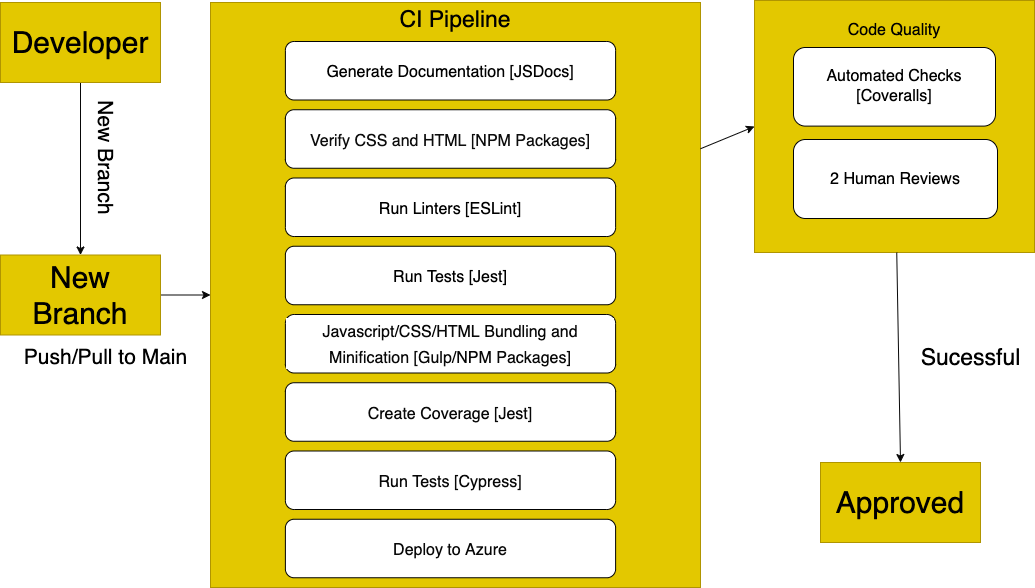

The diagram above was exported from draw.io. Its source (the exported page's mxGraphModel, read from the mxfile embedded in the PNG):
<mxGraphModel dx="1647" dy="1167" grid="0" gridSize="10" guides="1" tooltips="1" connect="1" arrows="1" fold="1" page="1" pageScale="1" pageWidth="1100" pageHeight="850" background="#ffffff" math="0" shadow="0">
  <root>
    <mxCell id="0" />
    <mxCell id="1" parent="0" />
    <mxCell id="18" style="edgeStyle=none;html=1;entryX=0.5;entryY=0;entryDx=0;entryDy=0;fontSize=21;fontColor=#000000;exitX=0.5;exitY=0;exitDx=0;exitDy=0;" parent="1" source="17" target="17" edge="1">
      <mxGeometry relative="1" as="geometry" />
    </mxCell>
    <mxCell id="19" style="edgeStyle=none;html=1;entryX=0.5;entryY=0;entryDx=0;entryDy=0;fontSize=21;fontColor=#000000;strokeColor=#080808;" parent="1" source="2" target="17" edge="1">
      <mxGeometry relative="1" as="geometry" />
    </mxCell>
    <mxCell id="2" value="&lt;font style=&quot;font-size: 30px&quot;&gt;Developer&lt;/font&gt;" style="rounded=0;whiteSpace=wrap;html=1;fillColor=#e3c800;fontColor=#000000;strokeColor=#B09500;" parent="1" vertex="1">
      <mxGeometry x="40" y="40" width="160" height="80" as="geometry" />
    </mxCell>
    <mxCell id="37" style="edgeStyle=none;html=1;fontSize=16;fontColor=#000000;strokeColor=#080808;" parent="1" source="17" target="24" edge="1">
      <mxGeometry relative="1" as="geometry" />
    </mxCell>
    <mxCell id="17" value="&lt;span style=&quot;font-size: 30px&quot;&gt;New Branch&lt;/span&gt;" style="rounded=0;whiteSpace=wrap;html=1;fillColor=#e3c800;fontColor=#000000;strokeColor=#B09500;" parent="1" vertex="1">
      <mxGeometry x="40" y="292.5" width="160" height="80" as="geometry" />
    </mxCell>
    <mxCell id="21" value="New Branch" style="text;html=1;align=center;verticalAlign=middle;resizable=0;points=[];autosize=1;strokeColor=none;fillColor=none;fontSize=21;fontColor=#000000;rotation=90;" parent="1" vertex="1">
      <mxGeometry x="80" y="180" width="130" height="30" as="geometry" />
    </mxCell>
    <mxCell id="23" value="Push/Pull to Main" style="text;html=1;align=center;verticalAlign=middle;resizable=0;points=[];autosize=1;strokeColor=none;fillColor=none;fontSize=21;fontColor=#000000;" parent="1" vertex="1">
      <mxGeometry x="55" y="380" width="180" height="30" as="geometry" />
    </mxCell>
    <mxCell id="36" value="" style="group" parent="1" vertex="1" connectable="0">
      <mxGeometry x="245" y="40" width="490" height="585" as="geometry" />
    </mxCell>
    <mxCell id="24" value="&lt;font style=&quot;font-size: 23px&quot;&gt;CI Pipeline&lt;br&gt;&lt;br&gt;&lt;br&gt;&lt;br&gt;&lt;br&gt;&lt;br&gt;&lt;br&gt;&lt;br&gt;&lt;br&gt;&lt;br&gt;&lt;br&gt;&lt;br&gt;&lt;br&gt;&lt;br&gt;&lt;br&gt;&lt;br&gt;&lt;br&gt;&lt;br&gt;&lt;br&gt;&lt;br&gt;&lt;br&gt;&lt;/font&gt;" style="rounded=0;whiteSpace=wrap;html=1;fillColor=#e3c800;fontColor=#000000;strokeColor=#B09500;" parent="36" vertex="1">
      <mxGeometry x="5" width="489.9999999999999" height="585" as="geometry" />
    </mxCell>
    <mxCell id="25" value="&lt;span style=&quot;background-color: rgb(255 , 255 , 255)&quot;&gt;&lt;font style=&quot;font-size: 16px&quot;&gt;Generate Documentation [JSDocs]&lt;/font&gt;&lt;/span&gt;" style="rounded=1;whiteSpace=wrap;html=1;labelBackgroundColor=#FFFFFF;fontSize=21;fontColor=#000000;strokeColor=#030303;fillColor=#FFFFFF;" parent="36" vertex="1">
      <mxGeometry x="79.89130434782608" y="39" width="330.2173913043477" height="58.500000000000014" as="geometry" />
    </mxCell>
    <mxCell id="29" value="&lt;span style=&quot;color: rgb(13 , 13 , 13) ; font-size: 16px&quot;&gt;Verify CSS and HTML [NPM Packages]&lt;/span&gt;" style="rounded=1;whiteSpace=wrap;html=1;labelBackgroundColor=#FFFFFF;fontSize=21;fontColor=#000000;strokeColor=#030303;fillColor=#FFFFFF;" parent="36" vertex="1">
      <mxGeometry x="79.89130434782608" y="107.25000000000001" width="330.2173913043477" height="58.500000000000014" as="geometry" />
    </mxCell>
    <mxCell id="30" value="&lt;font style=&quot;font-size: 16px&quot;&gt;Run Linters [ESLint]&lt;/font&gt;" style="rounded=1;whiteSpace=wrap;html=1;labelBackgroundColor=#FFFFFF;fontSize=21;fontColor=#000000;strokeColor=#030303;fillColor=#FFFFFF;" parent="36" vertex="1">
      <mxGeometry x="79.89130434782608" y="175.50000000000006" width="330.2173913043477" height="58.500000000000014" as="geometry" />
    </mxCell>
    <mxCell id="31" value="&lt;span style=&quot;color: rgb(8 , 8 , 8)&quot;&gt;&lt;font style=&quot;font-size: 16px&quot;&gt;Javascript/CSS/HTML Bundling and Minification [Gulp/NPM Packages]&lt;/font&gt;&lt;/span&gt;" style="rounded=1;whiteSpace=wrap;html=1;labelBackgroundColor=#FFFFFF;fontSize=21;fontColor=#000000;strokeColor=#030303;fillColor=#FFFFFF;" parent="36" vertex="1">
      <mxGeometry x="79.89130434782608" y="312" width="330.2173913043477" height="58.500000000000014" as="geometry" />
    </mxCell>
    <mxCell id="32" value="&lt;span style=&quot;font-size: 16px&quot;&gt;Run Tests [Jest]&lt;/span&gt;" style="rounded=1;whiteSpace=wrap;html=1;labelBackgroundColor=#FFFFFF;fontSize=21;fontColor=#000000;strokeColor=#030303;fillColor=#FFFFFF;" parent="36" vertex="1">
      <mxGeometry x="79.89130434782608" y="243.75000000000003" width="330.2173913043477" height="58.500000000000014" as="geometry" />
    </mxCell>
    <mxCell id="33" value="&lt;font color=&quot;#080808&quot; style=&quot;font-size: 16px&quot;&gt;Create Coverage [Jest]&lt;/font&gt;" style="rounded=1;whiteSpace=wrap;html=1;labelBackgroundColor=#FFFFFF;fontSize=21;fontColor=#000000;strokeColor=#030303;fillColor=#FFFFFF;" parent="36" vertex="1">
      <mxGeometry x="79.89130434782608" y="380.2500000000001" width="330.2173913043477" height="58.500000000000014" as="geometry" />
    </mxCell>
    <mxCell id="34" value="&lt;font color=&quot;#080808&quot; style=&quot;font-size: 16px&quot;&gt;Run Tests [Cypress]&lt;/font&gt;" style="rounded=1;whiteSpace=wrap;html=1;labelBackgroundColor=#FFFFFF;fontSize=21;fontColor=#000000;strokeColor=#030303;fillColor=#FFFFFF;" parent="36" vertex="1">
      <mxGeometry x="79.89130434782608" y="448.5000000000001" width="330.2173913043477" height="58.500000000000014" as="geometry" />
    </mxCell>
    <mxCell id="35" value="&lt;font color=&quot;#080808&quot; style=&quot;font-size: 16px&quot;&gt;Deploy to Azure&lt;/font&gt;" style="rounded=1;whiteSpace=wrap;html=1;labelBackgroundColor=#FFFFFF;fontSize=21;fontColor=#000000;strokeColor=#030303;fillColor=#FFFFFF;" parent="36" vertex="1">
      <mxGeometry x="79.89130434782608" y="516.75" width="330.2173913043477" height="58.500000000000014" as="geometry" />
    </mxCell>
    <mxCell id="48" value="" style="group" parent="1" vertex="1" connectable="0">
      <mxGeometry x="794" y="38" width="280" height="252" as="geometry" />
    </mxCell>
    <mxCell id="44" value="Code Quality&lt;br&gt;&lt;br&gt;&lt;br&gt;&lt;br&gt;&lt;br&gt;&lt;br&gt;&lt;br&gt;&lt;br&gt;&lt;br&gt;&lt;br&gt;&lt;br&gt;" style="rounded=0;whiteSpace=wrap;html=1;labelBackgroundColor=none;fontSize=16;strokeColor=#B09500;fillColor=#e3c800;fontColor=#000000;" parent="48" vertex="1">
      <mxGeometry width="280" height="252" as="geometry" />
    </mxCell>
    <mxCell id="46" value="Automated Checks [Coveralls]" style="rounded=1;whiteSpace=wrap;html=1;labelBackgroundColor=none;fontSize=16;fontColor=#000000;strokeColor=#030303;fillColor=#FFFFFF;" parent="48" vertex="1">
      <mxGeometry x="39" y="47" width="202" height="78.6" as="geometry" />
    </mxCell>
    <mxCell id="47" value="2 Human Reviews" style="rounded=1;whiteSpace=wrap;html=1;labelBackgroundColor=none;fontSize=16;fontColor=#000000;strokeColor=#030303;fillColor=#FFFFFF;" parent="48" vertex="1">
      <mxGeometry x="39" y="139" width="204" height="79" as="geometry" />
    </mxCell>
    <mxCell id="49" style="edgeStyle=none;html=1;exitX=1;exitY=0.25;exitDx=0;exitDy=0;entryX=0;entryY=0.5;entryDx=0;entryDy=0;fontSize=16;fontColor=#000000;strokeColor=#080808;" parent="1" source="24" target="44" edge="1">
      <mxGeometry relative="1" as="geometry" />
    </mxCell>
    <mxCell id="50" value="&lt;font style=&quot;font-size: 30px&quot;&gt;Approved&lt;/font&gt;" style="rounded=0;whiteSpace=wrap;html=1;fillColor=#e3c800;fontColor=#000000;strokeColor=#B09500;" parent="1" vertex="1">
      <mxGeometry x="860" y="500" width="160" height="80" as="geometry" />
    </mxCell>
    <mxCell id="51" style="edgeStyle=none;html=1;entryX=0.5;entryY=0;entryDx=0;entryDy=0;fontSize=16;fontColor=#000000;strokeColor=#080808;" parent="1" source="44" target="50" edge="1">
      <mxGeometry relative="1" as="geometry" />
    </mxCell>
    <mxCell id="52" value="&lt;font style=&quot;font-size: 23px&quot;&gt;Sucessful&lt;/font&gt;" style="text;html=1;align=center;verticalAlign=middle;resizable=0;points=[];autosize=1;strokeColor=none;fillColor=none;fontSize=16;fontColor=#000000;" parent="1" vertex="1">
      <mxGeometry x="950" y="380" width="120" height="30" as="geometry" />
    </mxCell>
  </root>
</mxGraphModel>